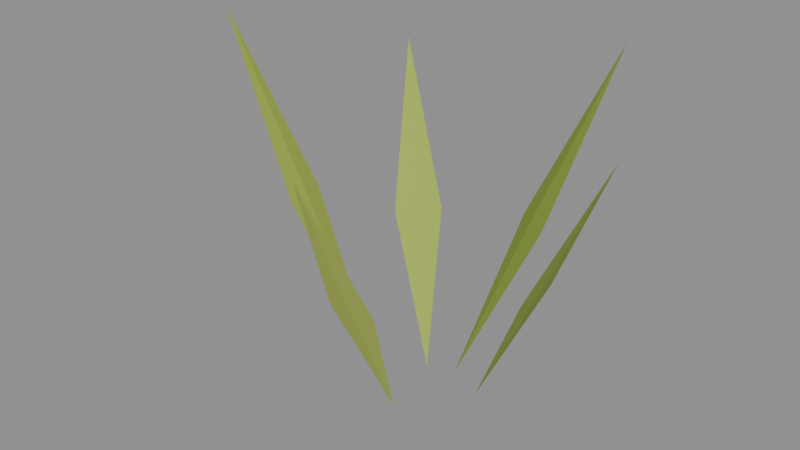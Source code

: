 # Source: Grass_Small.blend  (saved by Blender 5.2.44; exported with 4.5.12 LTS)
import bpy
from mathutils import Matrix  # noqa: F401  (used for matrix-valued properties, if any)

bpy.ops.wm.read_factory_settings(use_empty=True)
scene = bpy.context.scene
scene.name = 'Scene'

# ---- materials (node trees are filled in below, after node groups)
mat_woodland_leaves_0 = bpy.data.materials.new('Woodland_Leaves_0')
mat_woodland_leaves_0.diffuse_color = (0.29, 0.4, 0.055, 1.0)
mat_woodland_leaves_1 = bpy.data.materials.new('Woodland_Leaves_1')
mat_woodland_leaves_1.diffuse_color = (0.37, 0.47, 0.075, 1.0)
mat_woodland_leaves_2 = bpy.data.materials.new('Woodland_Leaves_2')
mat_woodland_leaves_2.diffuse_color = (0.43, 0.52, 0.095, 1.0)
mat_woodland_leaves_3 = bpy.data.materials.new('Woodland_Leaves_3')
mat_woodland_leaves_3.diffuse_color = (0.23, 0.34, 0.045, 1.0)
mat_woodland_leaves_4 = bpy.data.materials.new('Woodland_Leaves_4')
mat_woodland_leaves_4.diffuse_color = (0.34, 0.43, 0.065, 1.0)

# ---- material node trees
mat_woodland_leaves_0.use_nodes = True; mat_woodland_leaves_0.node_tree.nodes.clear()
_N = mat_woodland_leaves_0.node_tree.nodes; _L = mat_woodland_leaves_0.node_tree.links
n0 = _N.new('ShaderNodeBsdfPrincipled'); n0.name = 'Principled BSDF'; n0.location = (-200, 100)
n0.inputs[0].default_value = (0.29, 0.4, 0.055, 1.0)
n0.inputs[2].default_value = 1.0
n0.inputs[10].default_value = 0.005
n1 = _N.new('ShaderNodeOutputMaterial'); n1.name = 'Material Output'; n1.location = (200, 100)
_L.new(n0.outputs[0], n1.inputs[0])
n1.is_active_output = True
mat_woodland_leaves_1.use_nodes = True; mat_woodland_leaves_1.node_tree.nodes.clear()
_N = mat_woodland_leaves_1.node_tree.nodes; _L = mat_woodland_leaves_1.node_tree.links
n0 = _N.new('ShaderNodeBsdfPrincipled'); n0.name = 'Principled BSDF'; n0.location = (-200, 100)
n0.inputs[0].default_value = (0.37, 0.47, 0.075, 1.0)
n0.inputs[2].default_value = 1.0
n0.inputs[10].default_value = 0.005
n1 = _N.new('ShaderNodeOutputMaterial'); n1.name = 'Material Output'; n1.location = (200, 100)
_L.new(n0.outputs[0], n1.inputs[0])
n1.is_active_output = True
mat_woodland_leaves_2.use_nodes = True; mat_woodland_leaves_2.node_tree.nodes.clear()
_N = mat_woodland_leaves_2.node_tree.nodes; _L = mat_woodland_leaves_2.node_tree.links
n0 = _N.new('ShaderNodeBsdfPrincipled'); n0.name = 'Principled BSDF'; n0.location = (-200, 100)
n0.inputs[0].default_value = (0.43, 0.52, 0.095, 1.0)
n0.inputs[2].default_value = 1.0
n0.inputs[10].default_value = 0.005
n1 = _N.new('ShaderNodeOutputMaterial'); n1.name = 'Material Output'; n1.location = (200, 100)
_L.new(n0.outputs[0], n1.inputs[0])
n1.is_active_output = True
mat_woodland_leaves_3.use_nodes = True; mat_woodland_leaves_3.node_tree.nodes.clear()
_N = mat_woodland_leaves_3.node_tree.nodes; _L = mat_woodland_leaves_3.node_tree.links
n0 = _N.new('ShaderNodeBsdfPrincipled'); n0.name = 'Principled BSDF'; n0.location = (-200, 100)
n0.inputs[0].default_value = (0.23, 0.34, 0.045, 1.0)
n0.inputs[2].default_value = 1.0
n0.inputs[10].default_value = 0.005
n1 = _N.new('ShaderNodeOutputMaterial'); n1.name = 'Material Output'; n1.location = (200, 100)
_L.new(n0.outputs[0], n1.inputs[0])
n1.is_active_output = True
mat_woodland_leaves_4.use_nodes = True; mat_woodland_leaves_4.node_tree.nodes.clear()
_N = mat_woodland_leaves_4.node_tree.nodes; _L = mat_woodland_leaves_4.node_tree.links
n0 = _N.new('ShaderNodeBsdfPrincipled'); n0.name = 'Principled BSDF'; n0.location = (-200, 100)
n0.inputs[0].default_value = (0.34, 0.43, 0.065, 1.0)
n0.inputs[2].default_value = 1.0
n0.inputs[10].default_value = 0.005
n1 = _N.new('ShaderNodeOutputMaterial'); n1.name = 'Material Output'; n1.location = (200, 100)
_L.new(n0.outputs[0], n1.inputs[0])
n1.is_active_output = True

# ---- meshes
me_grass_small = bpy.data.meshes.new('Grass_Small')
me_grass_small.from_pydata([(0.04248, 0.0, 0.0), (0.09109, 0.0182, 0.1057), (0.09109, 0.0, 0.1102), (0.1437, 0.0, 0.2201), (0.09109, -0.0182, 0.1057), (0.09109, 0.0, 0.1033), (-0.00896, 0.008207, 0.0), (-0.05892, 0.02929, 0.111), (-0.04662, 0.04271, 0.1156), (-0.08742, 0.08008, 0.2313), (-0.03433, 0.05613, 0.111), (-0.04662, 0.04271, 0.1087), (0.00417, -0.04748, 0.0), (0.02656, -0.09441, 0.1059), (0.008433, -0.096, 0.1104), (0.01305, -0.1486, 0.2206), (-0.009698, -0.0976, 0.1059), (0.008433, -0.096, 0.1035), (0.01214, 0.01584, 0.0), (0.03198, 0.07163, 0.1225), (0.04642, 0.06056, 0.1271), (0.08356, 0.109, 0.2552), (0.06087, 0.04949, 0.1225), (0.04642, 0.06056, 0.1201), (-0.04926, -0.008721, 0.0), (-0.1039, -0.03687, 0.1276), (-0.1071, -0.01895, 0.1321), (-0.1697, -0.03004, 0.2658), (-0.1102, -0.001031, 0.1276), (-0.1071, -0.01895, 0.1252)], [], [(0, 2, 1), (1, 2, 3), (3, 2, 4), (4, 2, 0), (0, 1, 5), (1, 3, 5), (3, 4, 5), (4, 0, 5), (6, 8, 7), (7, 8, 9), (9, 8, 10), (10, 8, 6), (6, 7, 11), (7, 9, 11), (9, 10, 11), (10, 6, 11), (12, 14, 13), (13, 14, 15), (15, 14, 16), (16, 14, 12), (12, 13, 17), (13, 15, 17), (15, 16, 17), (16, 12, 17), (18, 20, 19), (19, 20, 21), (21, 20, 22), (22, 20, 18), (18, 19, 23), (19, 21, 23), (21, 22, 23), (22, 18, 23), (24, 26, 25), (25, 26, 27), (27, 26, 28), (28, 26, 24), (24, 25, 29), (25, 27, 29), (27, 28, 29), (28, 24, 29)])
me_grass_small.polygons.foreach_set('material_index', [0, 0, 0, 0, 0, 0, 0, 0, 1, 1, 1, 1, 1, 1, 1, 1, 2, 2, 2, 2, 2, 2, 2, 2, 3, 3, 3, 3, 3, 3, 3, 3, 4, 4, 4, 4, 4, 4, 4, 4])
me_grass_small.materials.append(mat_woodland_leaves_0)
me_grass_small.materials.append(mat_woodland_leaves_1)
me_grass_small.materials.append(mat_woodland_leaves_2)
me_grass_small.materials.append(mat_woodland_leaves_3)
me_grass_small.materials.append(mat_woodland_leaves_4)
me_grass_small.update()

# ---- objects
ob_grass_small = bpy.data.objects.new('Grass_Small', me_grass_small)

# ---- transforms, parenting, visibility, modifiers, constraints
ob_grass_small.location = (0.0, 0.0, 0.0)

# ---- collection membership
scene.collection.objects.link(ob_grass_small)

# ---- scene / render settings (as saved in the file)
scene.frame_start = 1; scene.frame_end = 250; scene.frame_set(1)
scene.render.engine = 'BLENDER_EEVEE_NEXT'
scene.render.bake_bias = 0.0
scene.render.bake_samples = 0
scene.render.compositor_device = 'GPU'
scene.eevee.use_volume_custom_range = False
scene.eevee.fast_gi_thickness_near = 0.1
scene.eevee.fast_gi_thickness_far = 0.0
scene.eevee.ray_tracing_options.screen_trace_thickness = 0.1
bpy.context.view_layer.update()

# ---- added for rendering (the .blend has no active camera and no usable light): camera, sun + grey world if the file has none
cam_auto = bpy.data.cameras.new('AutoCamera')
cam_auto.lens = 50.0
cam_auto.sensor_width = 36.0
cam_auto.clip_end = 1000.0
ob_auto_camera = bpy.data.objects.new('AutoCamera', cam_auto)
scene.collection.objects.link(ob_auto_camera)
ob_auto_camera.location = (0.43578, -0.55827, 0.491902)
ob_auto_camera.rotation_euler = (1.09748, -7.21219e-08, 0.694738)
scene.camera = ob_auto_camera
light_auto_sun = bpy.data.lights.new('AutoSun', 'SUN')
light_auto_sun.energy = 3.0
light_auto_sun.angle = 0.0523599
ob_auto_sun = bpy.data.objects.new('AutoSun', light_auto_sun)
scene.collection.objects.link(ob_auto_sun)
ob_auto_sun.rotation_euler = (0.872665, 0.174533, 0.523599)
if scene.world is None:
    world_auto = bpy.data.worlds.new('AutoWorld')
    world_auto.color = (0.3, 0.3, 0.3)
    scene.world = world_auto
bpy.context.view_layer.update()
